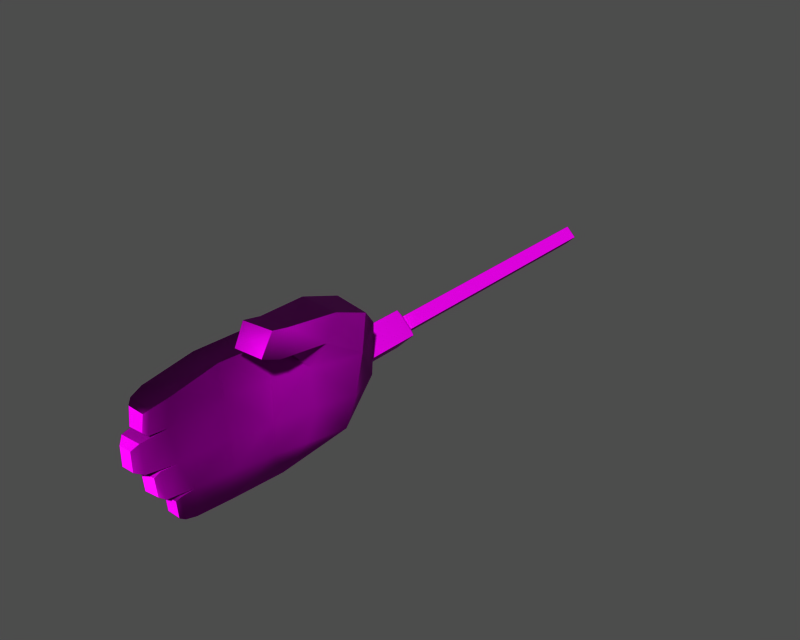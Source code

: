 # Source: i004009.blend  (saved by Blender 3.6.13; exported with 4.5.12 LTS)
import bpy
from mathutils import Matrix  # noqa: F401  (used for matrix-valued properties, if any)

bpy.ops.wm.read_factory_settings(use_empty=True)
scene = bpy.context.scene
scene.name = '1'

# ---- collections
col_collection_1 = bpy.data.collections.new('Collection 1'); scene.collection.children.link(col_collection_1)

# ---- images (referenced by path relative to the original .blend; pixels are not part of the script)
import os
ASSET_DIR = os.environ.get("B2B_ASSET_DIR", "")  # directory of the original .blend (textures are referenced by path, not embedded)
HERE = os.path.dirname(os.path.abspath(__file__))  # packed textures are extracted next to this script under _unpacked/

def load_image(name, relpath, width, height, colorspace="sRGB"):
    """Load a texture the original file referenced (path relative to the .blend, or extracted next to this script)."""
    p = next((c for c in (os.path.join(HERE, relpath), os.path.join(ASSET_DIR, relpath)) if relpath and os.path.exists(c)), "")
    if p:
        img = bpy.data.images.load(p, check_existing=True)
        img.name = name
    else:  # same state as the original file: an image datablock whose file is absent (Cycles renders it pink)
        img = bpy.data.images.new(name, width, height)
        img.source = "FILE"
        img.filepath = "//" + (relpath or name)
    img.colorspace_settings.name = colorspace
    return img
img_i004009_diff_0 = load_image('i004009_diff_0', 'i004009.dds', 1024, 1024, 'Non-Color')
img_i004009_norm_0 = load_image('i004009_norm_0', 'i004009_n.dds', 1024, 1024, 'Non-Color')
img_i004009_spec_0 = load_image('i004009_spec_0', 'i004009_sp.dds', 1024, 1024, 'Non-Color')

# ---- materials (node trees are filled in below, after node groups)
mat_i004009_mat_001 = bpy.data.materials.new('i004009_mat.001')

# ---- material node trees
mat_i004009_mat_001.use_nodes = True; mat_i004009_mat_001.node_tree.nodes.clear()
_N = mat_i004009_mat_001.node_tree.nodes; _L = mat_i004009_mat_001.node_tree.links
n0 = _N.new('ShaderNodeBsdfPrincipled'); n0.name = 'Principled BSDF'; n0.location = (0, 0)
n0.distribution = 'GGX'
n0.subsurface_method = 'RANDOM_WALK_SKIN'
n0.inputs[3].default_value = 1.45
n0.inputs[27].default_value = (0.0, 0.0, 0.0, 1.0)
n0.inputs[28].default_value = 1.0
n1 = _N.new('ShaderNodeOutputMaterial'); n1.name = 'Material Output'; n1.location = (0, 0)
n2 = _N.new('ShaderNodeTexImage'); n2.name = 'Image Texture'; n2.location = (0, 0)
n2.image = img_i004009_diff_0
n3 = _N.new('ShaderNodeUVMap'); n3.name = 'UV Map'; n3.location = (0, 0)
n4 = _N.new('ShaderNodeTexImage'); n4.name = 'Image Texture.001'; n4.location = (0, 0)
n4.image = img_i004009_norm_0
n5 = _N.new('ShaderNodeNormalMap'); n5.name = 'Normal Map'; n5.location = (0, 0)
n6 = _N.new('ShaderNodeUVMap'); n6.name = 'UV Map.001'; n6.location = (0, 0)
n7 = _N.new('ShaderNodeTexImage'); n7.name = 'Image Texture.002'; n7.location = (0, 0)
n7.image = img_i004009_spec_0
n8 = _N.new('ShaderNodeUVMap'); n8.name = 'UV Map.002'; n8.location = (0, 0)
_L.new(n0.outputs[0], n1.inputs[0])
_L.new(n2.outputs[0], n0.inputs[0])
_L.new(n3.outputs[0], n2.inputs[0])
_L.new(n4.outputs[0], n5.inputs[1])
_L.new(n5.outputs[0], n0.inputs[5])
_L.new(n6.outputs[0], n4.inputs[0])
_L.new(n7.outputs[0], n0.inputs[13])
_L.new(n8.outputs[0], n7.inputs[0])
n1.is_active_output = True

# ---- meshes
me_i004009 = bpy.data.meshes.new('i004009')
me_i004009.from_pydata([(-0.5326, -57.56, -5.311), (-0.5326, -39.53, -5.311), (4.443, -39.53, -0.3361), (4.443, -57.56, -0.3361), (4.443, -57.56, -0.3361), (4.443, -39.53, -0.3361), (-0.5326, -39.53, 4.639), (-0.5326, -57.56, 4.639), (-0.5326, -57.56, 4.639), (-0.5326, -39.53, 4.639), (-5.508, -39.53, -0.3361), (-5.508, -57.56, -0.3361), (-5.508, -57.56, -0.3361), (-5.508, -39.53, -0.3361), (-0.5326, -39.53, -5.311), (-0.5326, -57.56, -5.311), (-0.5326, -37.49, -2.9), (2.031, -37.49, -0.3361), (2.031, -37.49, -0.3361), (-0.5326, -37.49, 2.228), (-0.5326, -37.49, 2.228), (-3.096, -37.49, -0.3361), (-3.096, -37.49, -0.3361), (-0.5326, -37.49, -2.9), (-0.5326, -37.49, -2.9), (-0.5326, 35.08, -2.9), (2.031, 35.08, -0.3361), (2.031, -37.49, -0.3361), (2.031, -37.49, -0.3361), (2.031, 35.08, -0.3361), (-0.5326, 35.08, 2.228), (-0.5326, -37.49, 2.228), (-0.5326, -37.49, 2.228), (-0.5326, 35.08, 2.228), (-3.096, 35.08, -0.3361), (-3.096, -37.49, -0.3361), (-3.096, -37.49, -0.3361), (-3.096, 35.08, -0.3361), (-0.5326, 35.08, -2.9), (-0.5326, -37.49, -2.9), (2.031, 35.08, -0.3361), (-0.5326, 35.08, -2.9), (-3.096, 35.08, -0.3361), (-0.5326, 35.08, 2.228), (11.84, -73.41, 21.17), (12.58, -77.29, 15.91), (11.4, -65.09, 8.291), (1.422, -62.84, -16.39), (0.5394, -79.77, -19.19), (-6.293, -79.38, -18.46), (-6.136, -63.81, -16.33), (11.84, -73.41, 21.17), (9.278, -61.55, 15.69), (1.629, -61.97, 17.45), (3.366, -74.18, 22.32), (-3.126, -77.6, 16.63), (-7.386, -62.9, 11.48), (-9.245, -78.37, 12.47), (0.4909, -94.27, -18.0), (2.836, -84.02, -11.36), (1.491, -94.28, -10.85), (0.762, -94.77, 6.607), (0.9167, -94.5, -3.12), (3.433, -84.16, -3.013), (3.78, -84.6, 7.284), (0.5592, -95.21, 14.92), (2.721, -83.35, 15.55), (1.187, -108.2, 13.31), (-0.0796, -108.2, 5.955), (-5.522, -109.2, 13.88), (1.187, -108.2, 13.31), (0.5592, -95.21, 14.92), (-6.749, -95.28, 14.94), (0.9344, -112.6, 12.65), (-8.325, -96.49, 6.742), (-6.628, -109.8, 5.933), (-5.343, -112.9, 6.429), (-4.432, -112.8, 13.32), (2.721, -83.35, 15.55), (5.749, -88.11, 24.06), (3.366, -74.18, 22.32), (12.82, -87.71, 23.87), (12.36, -89.74, 17.51), (4.649, -90.07, 17.62), (5.362, -94.9, 19.69), (6.274, -93.1, 25.32), (12.62, -94.76, 19.72), (5.362, -94.9, 19.69), (4.649, -90.07, 17.62), (13.24, -92.18, 25.04), (5.749, -88.11, 24.06), (6.274, -93.1, 25.32), (13.24, -92.18, 25.04), (12.82, -87.71, 23.87), (5.362, -94.9, 19.69), (9.721, -95.2, 23.23), (6.274, -93.1, 25.32), (11.4, -65.09, 8.291), (9.053, -64.73, -3.012), (6.291, -56.41, -2.716), (-9.664, -62.91, -10.79), (-5.53, -56.76, -10.67), (-5.795, -59.01, -13.81), (-6.096, -56.47, 7.951), (-7.708, -56.67, -2.484), (-10.75, -62.99, -2.208), (-7.386, -62.9, 11.48), (1.959, -58.88, -13.88), (6.734, -56.28, 7.161), (6.345, -65.32, -12.5), (2.496, -56.78, -10.58), (-10.28, -78.96, -2.325), (-7.492, -95.64, -10.94), (-9.693, -79.18, -10.96), (8.319, -77.93, 9.246), (6.738, -74.9, -2.605), (9.278, -61.55, 15.69), (-5.617, -94.67, -17.58), (0.9344, -112.6, 12.65), (-3.758, -113.9, 12.34), (0.1194, -113.7, 11.84), (-4.416, -113.9, 7.359), (-0.1768, -112.8, 6.418), (-0.6835, -113.8, 7.351), (-4.416, -113.9, 7.359), (-5.343, -112.9, 6.429), (-0.1768, -112.8, 6.418), (0.1194, -113.7, 11.84), (-0.6835, -113.8, 7.351), (12.62, -94.76, 19.72), (13.24, -92.18, 25.04), (-0.7123, -57.67, 13.49), (-7.386, -62.9, 11.48), (-8.492, -96.31, -2.393), (2.721, -83.35, 15.55), (-0.285, -106.8, -3.081), (-6.842, -108.3, -2.628), (-6.032, -114.9, -2.133), (-4.868, -116.3, -0.7275), (-4.874, -116.3, 4.054), (-5.931, -114.8, 5.453), (-4.868, -116.3, -0.7275), (-1.613, -116.3, 4.081), (-4.874, -116.3, 4.054), (-1.549, -116.3, -0.7255), (-1.549, -116.3, -0.7255), (-0.7462, -114.2, -1.937), (-0.6625, -114.7, 5.421), (-1.613, -116.3, 4.081), (-5.821, -105.1, -10.22), (-5.062, -110.7, -9.574), (-5.97, -111.0, -2.939), (-5.97, -111.0, -2.939), (-4.873, -112.3, -4.009), (-1.081, -112.1, -4.008), (-0.6454, -110.7, -2.938), (-4.491, -112.1, -8.605), (-4.873, -112.3, -4.009), (-0.148, -110.4, -9.581), (-0.7922, -111.8, -8.609), (-4.491, -112.1, -8.605), (-5.062, -110.7, -9.574), (-0.148, -110.4, -9.581), (-0.6454, -110.7, -2.938), (-1.081, -112.1, -4.008), (-0.7922, -111.8, -8.609), (0.4159, -103.9, -17.02), (-4.527, -104.3, -16.58), (0.3432, -103.7, -10.37), (0.1407, -106.6, -16.4), (-4.132, -106.9, -15.97), (-4.945, -107.0, -10.71), (0.1584, -107.1, -10.65), (-4.945, -107.0, -10.71), (-4.001, -108.0, -11.5), (-0.3561, -108.1, -11.4), (0.1584, -107.1, -10.65), (-3.448, -108.0, -15.24), (-4.001, -108.0, -11.5), (-0.1299, -107.9, -15.55), (-0.3561, -108.1, -11.4), (7.64, -82.49, 14.24), (-7.708, -56.67, -2.484), (-6.096, -56.47, 7.951), (-5.53, -56.76, -10.67), (7.901, -57.57, 11.36), (-0.7123, -57.67, 13.49), (4.562, -75.9, -11.79), (-1.613, -116.3, 4.081), (-0.6625, -114.7, 5.421), (-5.931, -114.8, 5.453), (-4.874, -116.3, 4.054), (-1.549, -116.3, -0.7255), (-4.868, -116.3, -0.7275), (-6.032, -114.9, -2.133), (-0.7462, -114.2, -1.937), (-0.6454, -110.7, -2.938), (-0.285, -106.8, -3.081), (-6.842, -108.3, -2.628), (-5.97, -111.0, -2.939), (-5.062, -110.7, -9.574), (-5.821, -105.1, -10.22), (0.3432, -103.7, -10.37), (-0.148, -110.4, -9.581), (-5.343, -112.9, 6.429), (-6.628, -109.8, 5.933), (-0.0796, -108.2, 5.955), (-0.1768, -112.8, 6.418), (0.3432, -103.7, -10.37), (-5.821, -105.1, -10.22), (-6.032, -114.9, -2.133), (-5.931, -114.8, 5.453), (-6.628, -109.8, 5.933), (-5.931, -114.8, 5.453), (-0.6625, -114.7, 5.421), (-0.0796, -108.2, 5.955), (-0.7462, -114.2, -1.937), (-6.032, -114.9, -2.133), (-6.842, -108.3, -2.628), (-0.285, -106.8, -3.081), (-0.7922, -111.8, -8.609), (-4.873, -112.3, -4.009), (-4.491, -112.1, -8.605), (-1.081, -112.1, -4.008), (-0.1299, -107.9, -15.55), (-4.001, -108.0, -11.5), (-3.448, -108.0, -15.24), (-0.3561, -108.1, -11.4), (-0.6835, -113.8, 7.351), (-3.758, -113.9, 12.34), (-4.416, -113.9, 7.359), (0.1194, -113.7, 11.84), (7.901, -57.57, 11.36)], [], [(0, 1, 2), (3, 0, 2), (4, 5, 6), (6, 7, 4), (8, 9, 10), (10, 11, 8), (12, 13, 14), (14, 15, 12), (1, 16, 17), (17, 2, 1), (5, 18, 19), (19, 6, 5), (9, 20, 21), (21, 10, 9), (13, 22, 23), (23, 14, 13), (24, 25, 26), (26, 27, 24), (28, 29, 30), (30, 31, 28), (32, 33, 34), (34, 35, 32), (36, 37, 38), (38, 39, 36), (40, 41, 42), (42, 43, 40), (44, 45, 46), (47, 48, 49), (49, 50, 47), (51, 52, 53), (53, 54, 51), (55, 56, 57), (58, 48, 59), (59, 60, 58), (61, 62, 63), (63, 64, 61), (65, 61, 64), (64, 66, 65), (67, 68, 61), (61, 65, 67), (69, 70, 71), (71, 72, 69), (69, 73, 70), (69, 72, 74), (74, 75, 69), (69, 75, 76), (76, 77, 69), (77, 73, 69), (78, 79, 80), (81, 82, 45), (45, 44, 81), (83, 84, 85), (85, 79, 83), (86, 87, 88), (88, 82, 86), (81, 89, 86), (86, 82, 81), (90, 91, 92), (92, 93, 90), (94, 95, 96), (97, 98, 99), (100, 101, 102), (102, 50, 100), (103, 104, 105), (105, 106, 103), (47, 50, 102), (102, 107, 47), (108, 97, 99), (109, 110, 99), (57, 106, 111), (57, 111, 74), (74, 72, 57), (112, 113, 49), (72, 55, 57), (114, 115, 98), (98, 46, 114), (48, 47, 109), (116, 44, 46), (48, 58, 117), (117, 49, 48), (67, 118, 68), (77, 119, 120), (120, 73, 77), (76, 121, 119), (119, 77, 76), (122, 123, 124), (124, 125, 122), (126, 118, 127), (127, 128, 126), (49, 117, 112), (90, 93, 54), (129, 95, 94), (130, 95, 129), (96, 95, 130), (51, 54, 93), (72, 71, 55), (53, 131, 132), (100, 50, 49), (49, 113, 100), (111, 112, 133), (133, 74, 111), (53, 132, 54), (134, 55, 71), (68, 118, 126), (135, 62, 61), (61, 68, 135), (75, 74, 133), (133, 136, 75), (137, 138, 139), (139, 140, 137), (141, 142, 143), (144, 142, 141), (145, 146, 147), (147, 148, 145), (136, 133, 112), (112, 149, 136), (136, 149, 150), (150, 151, 136), (152, 153, 154), (154, 155, 152), (150, 156, 157), (157, 151, 150), (158, 159, 160), (160, 161, 158), (162, 163, 164), (164, 165, 162), (166, 167, 117), (117, 58, 166), (168, 166, 58), (58, 60, 168), (167, 166, 169), (149, 112, 117), (117, 167, 149), (169, 170, 167), (149, 167, 170), (170, 171, 149), (168, 172, 166), (173, 174, 175), (175, 176, 173), (170, 177, 178), (178, 171, 170), (169, 179, 177), (177, 170, 169), (169, 172, 180), (180, 179, 169), (166, 172, 169), (45, 114, 46), (181, 114, 45), (181, 45, 82), (78, 83, 79), (55, 54, 132), (134, 54, 55), (99, 182, 183), (182, 99, 110), (110, 184, 182), (183, 108, 99), (132, 131, 103), (185, 108, 186), (183, 186, 108), (106, 105, 111), (114, 64, 63), (63, 115, 114), (48, 187, 59), (108, 185, 97), (109, 47, 107), (107, 110, 109), (188, 189, 190), (190, 191, 188), (192, 193, 194), (194, 195, 192), (196, 197, 198), (198, 199, 196), (200, 201, 202), (202, 203, 200), (204, 205, 206), (206, 207, 204), (176, 208, 209), (209, 173, 176), (210, 211, 75), (75, 136, 210), (146, 135, 68), (68, 147, 146), (212, 213, 214), (214, 215, 212), (216, 217, 218), (218, 219, 216), (220, 221, 222), (223, 221, 220), (135, 163, 162), (224, 225, 226), (227, 225, 224), (114, 66, 64), (181, 66, 114), (88, 66, 181), (82, 88, 181), (228, 229, 230), (231, 229, 228), (107, 102, 101), (101, 110, 107), (185, 116, 97), (52, 232, 131), (131, 53, 52), (104, 101, 100), (100, 105, 104), (111, 105, 100), (113, 111, 100), (112, 111, 113), (98, 109, 99), (115, 109, 98), (63, 59, 115), (63, 62, 60), (60, 59, 63), (62, 135, 168), (168, 60, 62), (135, 162, 168), (59, 187, 115), (187, 109, 115), (48, 109, 187)])
me_i004009.polygons.foreach_set('use_smooth', [True] * 218)
_uv = me_i004009.uv_layers.new(name='UVTex')
_uv.uv.foreach_set('vector', [0.3446, 0.5578, 0.3446, 0.9052, 0.27, 0.9052, 0.27, 0.5578, 0.3446, 0.5578, 0.27, 0.9052, 0.27, 0.5578, 0.27, 0.9052, 0.1953, 0.9052, 0.1953, 0.9052, 0.1953, 0.5578, 0.27, 0.5578, 0.1953, 0.5578, 0.1953, 0.9052, 0.27, 0.9052, 0.27, 0.9052, 0.27, 0.5578, 0.1953, 0.5578, 0.27, 0.5578, 0.27, 0.9052, 0.3446, 0.9052, 0.3446, 0.9052, 0.3446, 0.5578, 0.27, 0.5578, 0.3446, 0.9052, 0.3166, 0.9395, 0.27, 0.9395, 0.27, 0.9395, 0.27, 0.9052, 0.3446, 0.9052, 0.27, 0.9052, 0.27, 0.9395, 0.2233, 0.9395, 0.2233, 0.9395, 0.1953, 0.9052, 0.27, 0.9052, 0.1953, 0.9052, 0.2233, 0.9395, 0.27, 0.9395, 0.27, 0.9395, 0.27, 0.9052, 0.1953, 0.9052, 0.27, 0.9052, 0.27, 0.9395, 0.3166, 0.9395, 0.3166, 0.9395, 0.3446, 0.9052, 0.27, 0.9052, 0.1448, 0.01924, 0.1448, 0.9808, 0.09536, 0.9808, 0.09536, 0.9808, 0.09536, 0.01924, 0.1448, 0.01924, 0.09536, 0.01924, 0.09536, 0.9808, 0.04595, 0.9808, 0.04595, 0.9808, 0.04595, 0.01924, 0.09536, 0.01924, 0.04595, 0.01924, 0.04595, 0.9808, 0.09536, 0.9808, 0.09536, 0.9808, 0.09536, 0.01924, 0.04595, 0.01924, 0.09536, 0.01924, 0.09536, 0.9808, 0.1448, 0.9808, 0.1448, 0.9808, 0.1448, 0.01924, 0.09536, 0.01924, 0.1813, 0.134, 0.2709, 0.2236, 0.3605, 0.134, 0.3605, 0.134, 0.2709, 0.04445, 0.1813, 0.134, 0.7474, 0.1004, 0.7021, 0.1304, 0.7597, 0.1852, 0.7982, 0.407, 0.6592, 0.4228, 0.6677, 0.4705, 0.6677, 0.4705, 0.7937, 0.4627, 0.7982, 0.407, 0.8077, 0.874, 0.8966, 0.8073, 0.86, 0.7548, 0.86, 0.7548, 0.7676, 0.8146, 0.8077, 0.874, 0.7202, 0.7539, 0.8318, 0.6745, 0.7051, 0.6965, 0.5433, 0.4315, 0.6592, 0.4228, 0.6231, 0.3652, 0.6231, 0.3652, 0.5363, 0.3759, 0.5433, 0.4315, 0.5168, 0.2422, 0.5281, 0.3167, 0.6176, 0.301, 0.6176, 0.301, 0.6062, 0.2227, 0.5168, 0.2422, 0.5036, 0.1799, 0.5168, 0.2422, 0.6062, 0.2227, 0.6062, 0.2227, 0.6009, 0.1598, 0.5036, 0.1799, 0.3979, 0.2057, 0.4059, 0.2633, 0.5168, 0.2422, 0.5168, 0.2422, 0.5036, 0.1799, 0.3979, 0.2057, 0.4541, 0.7396, 0.4576, 0.7959, 0.5722, 0.7951, 0.5722, 0.7951, 0.5683, 0.7345, 0.4541, 0.7396, 0.4541, 0.7396, 0.4185, 0.7885, 0.4576, 0.7959, 0.4541, 0.7396, 0.5683, 0.7345, 0.5489, 0.6711, 0.5489, 0.6711, 0.437, 0.6777, 0.4541, 0.7396, 0.4541, 0.7396, 0.437, 0.6777, 0.4097, 0.6922, 0.4097, 0.6922, 0.4238, 0.7439, 0.4541, 0.7396, 0.4238, 0.7439, 0.4185, 0.7885, 0.4541, 0.7396, 0.6749, 0.8055, 0.6722, 0.8868, 0.7676, 0.8146, 0.6528, 0.03175, 0.6171, 0.06912, 0.7021, 0.1304, 0.7021, 0.1304, 0.7474, 0.1004, 0.6528, 0.03175, 0.6343, 0.848, 0.6054, 0.8798, 0.6375, 0.9128, 0.6375, 0.9128, 0.6722, 0.8868, 0.6343, 0.848, 0.5864, 0.03578, 0.5443, 0.07907, 0.5728, 0.1121, 0.5728, 0.1121, 0.6171, 0.06912, 0.5864, 0.03578, 0.6528, 0.03175, 0.6234, 0.007172, 0.5864, 0.03578, 0.5864, 0.03578, 0.6171, 0.06912, 0.6528, 0.03175, 0.6722, 0.8868, 0.6375, 0.9128, 0.6732, 0.9598, 0.6732, 0.9598, 0.7041, 0.9371, 0.6722, 0.8868, 0.5935, 0.9335, 0.6353, 0.9485, 0.6375, 0.9128, 0.8258, 0.2314, 0.7869, 0.2956, 0.8594, 0.3083, 0.8097, 0.5045, 0.8643, 0.4718, 0.8357, 0.4622, 0.8357, 0.4622, 0.7937, 0.4627, 0.8097, 0.5045, 0.8878, 0.6453, 0.8765, 0.5534, 0.8186, 0.5664, 0.8186, 0.5664, 0.826, 0.6491, 0.8878, 0.6453, 0.7982, 0.407, 0.7937, 0.4627, 0.8357, 0.4622, 0.8357, 0.4622, 0.8337, 0.3982, 0.7982, 0.407, 0.8751, 0.2347, 0.8258, 0.2314, 0.8594, 0.3083, 0.7817, 0.3681, 0.8614, 0.3817, 0.8594, 0.3083, 0.7051, 0.6965, 0.826, 0.6491, 0.6858, 0.5864, 0.7051, 0.6965, 0.6858, 0.5864, 0.5489, 0.6711, 0.5489, 0.6711, 0.5683, 0.7345, 0.7051, 0.6965, 0.5385, 0.535, 0.6764, 0.5268, 0.6677, 0.4705, 0.5683, 0.7345, 0.7202, 0.7539, 0.7051, 0.6965, 0.6754, 0.1929, 0.7, 0.2896, 0.7869, 0.2956, 0.7869, 0.2956, 0.7597, 0.1852, 0.6754, 0.1929, 0.6592, 0.4228, 0.7982, 0.407, 0.7817, 0.3681, 0.8378, 0.1585, 0.7474, 0.1004, 0.7597, 0.1852, 0.6592, 0.4228, 0.5433, 0.4315, 0.5445, 0.4823, 0.5445, 0.4823, 0.6677, 0.4705, 0.6592, 0.4228, 0.3979, 0.2057, 0.3622, 0.2161, 0.4059, 0.2633, 0.4238, 0.7439, 0.4121, 0.7444, 0.4073, 0.7792, 0.4073, 0.7792, 0.4185, 0.7885, 0.4238, 0.7439, 0.4097, 0.6922, 0.4012, 0.7041, 0.4121, 0.7444, 0.4121, 0.7444, 0.4238, 0.7439, 0.4097, 0.6922, 0.3679, 0.2657, 0.3583, 0.2594, 0.3301, 0.2711, 0.3301, 0.2711, 0.3281, 0.2845, 0.3679, 0.2657, 0.3679, 0.2657, 0.3622, 0.2161, 0.3523, 0.2249, 0.3523, 0.2249, 0.3583, 0.2594, 0.3679, 0.2657, 0.6677, 0.4705, 0.5445, 0.4823, 0.5385, 0.535, 0.6722, 0.8868, 0.7041, 0.9371, 0.7676, 0.8146, 0.6304, 0.9835, 0.6353, 0.9485, 0.5935, 0.9335, 0.6732, 0.9598, 0.6353, 0.9485, 0.6304, 0.9835, 0.6375, 0.9128, 0.6353, 0.9485, 0.6732, 0.9598, 0.8077, 0.874, 0.7676, 0.8146, 0.7041, 0.9371, 0.5683, 0.7345, 0.5722, 0.7951, 0.7202, 0.7539, 0.86, 0.7548, 0.8921, 0.7137, 0.8376, 0.6999, 0.8097, 0.5045, 0.7937, 0.4627, 0.6677, 0.4705, 0.6677, 0.4705, 0.6764, 0.5268, 0.8097, 0.5045, 0.6858, 0.5864, 0.5385, 0.535, 0.5408, 0.6006, 0.5408, 0.6006, 0.5489, 0.6711, 0.6858, 0.5864, 0.86, 0.7548, 0.8376, 0.6999, 0.7676, 0.8146, 0.6749, 0.8055, 0.7202, 0.7539, 0.5722, 0.7951, 0.4059, 0.2633, 0.3622, 0.2161, 0.3679, 0.2657, 0.4254, 0.3323, 0.5281, 0.3167, 0.5168, 0.2422, 0.5168, 0.2422, 0.4059, 0.2633, 0.4254, 0.3323, 0.437, 0.6777, 0.5489, 0.6711, 0.5408, 0.6006, 0.5408, 0.6006, 0.4403, 0.6064, 0.437, 0.6777, 0.3151, 0.3421, 0.3237, 0.3271, 0.3184, 0.2919, 0.3184, 0.2919, 0.3047, 0.2805, 0.3151, 0.3421, 0.3237, 0.3271, 0.3429, 0.2866, 0.3184, 0.2919, 0.3482, 0.321, 0.3429, 0.2866, 0.3237, 0.3271, 0.3482, 0.321, 0.363, 0.3317, 0.352, 0.2727, 0.352, 0.2727, 0.3429, 0.2866, 0.3482, 0.321, 0.4403, 0.6064, 0.5408, 0.6006, 0.5385, 0.535, 0.5385, 0.535, 0.4578, 0.5389, 0.4403, 0.6064, 0.4403, 0.6064, 0.4578, 0.5389, 0.4118, 0.552, 0.4118, 0.552, 0.4163, 0.604, 0.4403, 0.6064, 0.3455, 0.3303, 0.3529, 0.3447, 0.384, 0.3436, 0.384, 0.3436, 0.3919, 0.3331, 0.3455, 0.3303, 0.4118, 0.552, 0.3998, 0.5604, 0.4022, 0.5963, 0.4022, 0.5963, 0.4163, 0.604, 0.4118, 0.552, 0.3997, 0.3859, 0.3894, 0.3773, 0.3596, 0.3805, 0.3596, 0.3805, 0.3585, 0.3955, 0.3997, 0.3859, 0.3997, 0.3859, 0.3919, 0.3331, 0.384, 0.3436, 0.384, 0.3436, 0.3894, 0.3773, 0.3997, 0.3859, 0.4659, 0.4417, 0.4666, 0.4846, 0.5445, 0.4823, 0.5445, 0.4823, 0.5433, 0.4315, 0.4659, 0.4417, 0.4562, 0.3883, 0.4659, 0.4417, 0.5433, 0.4315, 0.5433, 0.4315, 0.5363, 0.3759, 0.4562, 0.3883, 0.4666, 0.4846, 0.4659, 0.4417, 0.4435, 0.4476, 0.4578, 0.5389, 0.5385, 0.535, 0.5445, 0.4823, 0.5445, 0.4823, 0.4666, 0.4846, 0.4578, 0.5389, 0.4435, 0.4476, 0.4453, 0.4842, 0.4666, 0.4846, 0.4578, 0.5389, 0.4666, 0.4846, 0.4453, 0.4842, 0.4453, 0.4842, 0.4392, 0.5256, 0.4578, 0.5389, 0.4562, 0.3883, 0.4258, 0.405, 0.4659, 0.4417, 0.5671, 0.8331, 0.5608, 0.8219, 0.5318, 0.8185, 0.5318, 0.8185, 0.5265, 0.8279, 0.5671, 0.8331, 0.4453, 0.4842, 0.4335, 0.4826, 0.4288, 0.5147, 0.4288, 0.5147, 0.4392, 0.5256, 0.4453, 0.4842, 0.4435, 0.4476, 0.4313, 0.4484, 0.4335, 0.4826, 0.4335, 0.4826, 0.4453, 0.4842, 0.4435, 0.4476, 0.4435, 0.4476, 0.4258, 0.405, 0.4189, 0.4168, 0.4189, 0.4168, 0.4313, 0.4484, 0.4435, 0.4476, 0.4659, 0.4417, 0.4258, 0.405, 0.4435, 0.4476, 0.7021, 0.1304, 0.6754, 0.1929, 0.7597, 0.1852, 0.6405, 0.1444, 0.6754, 0.1929, 0.7021, 0.1304, 0.6405, 0.1444, 0.7021, 0.1304, 0.6171, 0.06912, 0.6749, 0.8055, 0.6343, 0.848, 0.6722, 0.8868, 0.7202, 0.7539, 0.7676, 0.8146, 0.8376, 0.6999, 0.6749, 0.8055, 0.7676, 0.8146, 0.7202, 0.7539, 0.8594, 0.3083, 0.9681, 0.3437, 0.9805, 0.2574, 0.9681, 0.3437, 0.8594, 0.3083, 0.8614, 0.3817, 0.8614, 0.3817, 0.9292, 0.4003, 0.9681, 0.3437, 0.9805, 0.2574, 0.8751, 0.2347, 0.8594, 0.3083, 0.8376, 0.6999, 0.8921, 0.7137, 0.8878, 0.6453, 0.8696, 0.1989, 0.8751, 0.2347, 0.9463, 0.2004, 0.9805, 0.2574, 0.9463, 0.2004, 0.8751, 0.2347, 0.826, 0.6491, 0.8186, 0.5664, 0.6858, 0.5864, 0.6754, 0.1929, 0.6062, 0.2227, 0.6176, 0.301, 0.6176, 0.301, 0.7, 0.2896, 0.6754, 0.1929, 0.6592, 0.4228, 0.6926, 0.3619, 0.6231, 0.3652, 0.8751, 0.2347, 0.8696, 0.1989, 0.8258, 0.2314, 0.7817, 0.3681, 0.7982, 0.407, 0.8337, 0.3982, 0.8337, 0.3982, 0.8614, 0.3817, 0.7817, 0.3681, 0.3429, 0.2866, 0.352, 0.2727, 0.3047, 0.2805, 0.3047, 0.2805, 0.3184, 0.2919, 0.3429, 0.2866, 0.3482, 0.321, 0.3237, 0.3271, 0.3151, 0.3421, 0.3151, 0.3421, 0.363, 0.3317, 0.3482, 0.321, 0.3965, 0.8063, 0.381, 0.8336, 0.4336, 0.8449, 0.4336, 0.8449, 0.4364, 0.8216, 0.3965, 0.8063, 0.5814, 0.8935, 0.5725, 0.8491, 0.5222, 0.8545, 0.5222, 0.8545, 0.5436, 0.9046, 0.5814, 0.8935, 0.507, 0.8968, 0.5055, 0.8695, 0.4527, 0.8806, 0.4527, 0.8806, 0.4692, 0.9137, 0.507, 0.8968, 0.5265, 0.8279, 0.5222, 0.8545, 0.5725, 0.8491, 0.5725, 0.8491, 0.5671, 0.8331, 0.5265, 0.8279, 0.3858, 0.6196, 0.3948, 0.678, 0.437, 0.6777, 0.437, 0.6777, 0.4403, 0.6064, 0.3858, 0.6196, 0.363, 0.3317, 0.4254, 0.3323, 0.4059, 0.2633, 0.4059, 0.2633, 0.352, 0.2727, 0.363, 0.3317, 0.5055, 0.8695, 0.5011, 0.8292, 0.4589, 0.8283, 0.4589, 0.8283, 0.4527, 0.8806, 0.5055, 0.8695, 0.3854, 0.8935, 0.4277, 0.8981, 0.4336, 0.8449, 0.4336, 0.8449, 0.381, 0.8336, 0.3854, 0.8935, 0.3894, 0.3773, 0.3529, 0.3447, 0.3596, 0.3805, 0.384, 0.3436, 0.3529, 0.3447, 0.3894, 0.3773, 0.4254, 0.3323, 0.3919, 0.3331, 0.3997, 0.3859, 0.4313, 0.4484, 0.3906, 0.4284, 0.4042, 0.4547, 0.4189, 0.4168, 0.3906, 0.4284, 0.4313, 0.4484, 0.6754, 0.1929, 0.6009, 0.1598, 0.6062, 0.2227, 0.6405, 0.1444, 0.6009, 0.1598, 0.6754, 0.1929, 0.5728, 0.1121, 0.6009, 0.1598, 0.6405, 0.1444, 0.6171, 0.06912, 0.5728, 0.1121, 0.6405, 0.1444, 0.3583, 0.2594, 0.3205, 0.2328, 0.3301, 0.2711, 0.3523, 0.2249, 0.3205, 0.2328, 0.3583, 0.2594, 0.8337, 0.3982, 0.8357, 0.4622, 0.8643, 0.4718, 0.8643, 0.4718, 0.8614, 0.3817, 0.8337, 0.3982, 0.8696, 0.1989, 0.8378, 0.1585, 0.8258, 0.2314, 0.8966, 0.8073, 0.9352, 0.7756, 0.8921, 0.7137, 0.8921, 0.7137, 0.86, 0.7548, 0.8966, 0.8073, 0.8765, 0.5534, 0.8643, 0.4718, 0.8097, 0.5045, 0.8097, 0.5045, 0.8186, 0.5664, 0.8765, 0.5534, 0.6858, 0.5864, 0.8186, 0.5664, 0.8097, 0.5045, 0.6764, 0.5268, 0.6858, 0.5864, 0.8097, 0.5045, 0.5385, 0.535, 0.6858, 0.5864, 0.6764, 0.5268, 0.7869, 0.2956, 0.7817, 0.3681, 0.8594, 0.3083, 0.7, 0.2896, 0.7817, 0.3681, 0.7869, 0.2956, 0.6176, 0.301, 0.6231, 0.3652, 0.7, 0.2896, 0.6176, 0.301, 0.5281, 0.3167, 0.5363, 0.3759, 0.5363, 0.3759, 0.6231, 0.3652, 0.6176, 0.301, 0.5281, 0.3167, 0.4254, 0.3323, 0.4562, 0.3883, 0.4562, 0.3883, 0.5363, 0.3759, 0.5281, 0.3167, 0.4254, 0.3323, 0.3997, 0.3859, 0.4562, 0.3883, 0.6231, 0.3652, 0.6926, 0.3619, 0.7, 0.2896, 0.6926, 0.3619, 0.7817, 0.3681, 0.7, 0.2896, 0.6592, 0.4228, 0.7817, 0.3681, 0.6926, 0.3619])
me_i004009.materials.append(mat_i004009_mat_001)
me_i004009.use_remesh_preserve_volume = False
me_i004009.use_remesh_preserve_attributes = False
me_i004009.use_mirror_vertex_groups = False
me_i004009.update()
arm_armature = bpy.data.armatures.new('armature')  # bones are not reproduced

# ---- objects
ob_i004009_obj = bpy.data.objects.new('i004009_obj', arm_armature)
ob_i004009 = bpy.data.objects.new('i004009', me_i004009)

# ---- transforms, parenting, visibility, modifiers, constraints
ob_i004009_obj.location = (0.0, 0.0, 0.0)
ob_i004009_obj.lock_rotations_4d = False
ob_i004009_obj.empty_display_type = 'ARROWS'
ob_i004009_obj.show_in_front = True
ob_i004009_obj.lineart.crease_threshold = 0.0
ob_i004009.parent = ob_i004009_obj
ob_i004009.location = (0.0, 0.0, 0.0)
ob_i004009.lock_rotations_4d = False
ob_i004009.empty_display_type = 'ARROWS'
ob_i004009.lineart.crease_threshold = 0.0
_vg = ob_i004009.vertex_groups.new(name='root')
_vg.add([0, 1, 2, 3, 4, 5, 6, 7, 8, 9, 10, 11, 12, 13, 14, 15, 16, 17, 18, 19, 20, 21, 22, 23, 24, 25, 26, 27, 28, 29, 30, 31, 32, 33, 34, 35, 36, 37, 38, 39, 40, 41, 42, 43, 44, 45, 46, 47, 48, 49, 50, 51, 52, 53, 54, 55, 56, 57, 58, 59, 60, 61, 62, 63, 64, 65, 66, 67, 68, 69, 70, 71, 72, 73, 74, 75, 76, 77, 78, 79, 80, 81, 82, 83, 84, 85, 86, 87, 88, 89, 90, 91, 92, 93, 94, 95, 96, 97, 98, 99, 100, 101, 102, 103, 104, 105, 106, 107, 108, 109, 110, 111, 112, 113, 114, 115, 116, 117, 118, 119, 120, 121, 122, 123, 124, 125, 126, 127, 128, 129, 130, 131, 132, 133, 134, 135, 136, 137, 138, 139, 140, 141, 142, 143, 144, 145, 146, 147, 148, 149, 150, 151, 152, 153, 154, 155, 156, 157, 158, 159, 160, 161, 162, 163, 164, 165, 166, 167, 168, 169, 170, 171, 172, 173, 174, 175, 176, 177, 178, 179, 180, 181, 182, 183, 184, 185, 186, 187, 188, 189, 190, 191, 192, 193, 194, 195, 196, 197, 198, 199, 200, 201, 202, 203, 204, 205, 206, 207, 208, 209, 210, 211, 212, 213, 214, 215, 216, 217, 218, 219, 220, 221, 222, 223, 224, 225, 226, 227, 228, 229, 230, 231, 232], 1.0, 'REPLACE')
_m = ob_i004009.modifiers.new('Armature', 'ARMATURE')
_m.object = ob_i004009_obj
_m.use_bone_envelopes = True

# ---- collection membership
col_collection_1.objects.link(ob_i004009_obj)
col_collection_1.objects.link(ob_i004009)

# ---- scene / render settings (as saved in the file)
scene.frame_start = 1; scene.frame_end = 250; scene.frame_set(1)
scene.render.engine = 'BLENDER_EEVEE_NEXT'
scene.render.image_settings.file_format = 'TARGA'
scene.render.image_settings.color_mode = 'RGB'
scene.render.image_settings.compression = 90
scene.render.resolution_x = 320
scene.render.resolution_y = 256
scene.render.fps = 25
scene.render.dither_intensity = 0.0
scene.render.use_compositing = False
scene.render.use_sequencer = False
scene.render.use_file_extension = False
scene.render.bake_margin = 2
scene.render.bake_bias = 0.0
scene.render.use_stamp_time = False
scene.render.use_stamp_date = False
scene.render.use_stamp_frame = False
scene.render.use_stamp_camera = False
scene.render.use_stamp_scene = False
scene.render.use_stamp_filename = False
scene.render.use_stamp_render_time = False
scene.render.stamp_font_size = 0
scene.render.stamp_foreground = (0.0, 0.0, 0.0, 0.0)
scene.render.stamp_background = (0.0, 0.0, 0.0, 0.0)
scene.cycles.use_denoising = False
scene.cycles.samples = 10
scene.cycles.sampling_pattern = 'TABULATED_SOBOL'
scene.cycles.light_sampling_threshold = 0.0
scene.cycles.use_adaptive_sampling = False
scene.cycles.use_light_tree = False
scene.cycles.blur_glossy = 0.0
scene.cycles.volume_bounces = 1
scene.cycles.pixel_filter_type = 'GAUSSIAN'
scene.cycles.sample_clamp_indirect = 0.0
scene.view_settings.view_transform = 'Raw'
bpy.context.view_layer.update()

# ---- added for rendering (the .blend has no active camera and no usable light): camera, sun + grey world if the file has none
cam_auto = bpy.data.cameras.new('AutoCamera')
cam_auto.lens = 50.0
cam_auto.sensor_width = 36.0
cam_auto.clip_end = 2591.8
ob_auto_camera = bpy.data.objects.new('AutoCamera', cam_auto)
scene.collection.objects.link(ob_auto_camera)
ob_auto_camera.location = (148.924, -217.833, 121.206)
ob_auto_camera.rotation_euler = (1.09748, -7.21219e-08, 0.694738)
scene.camera = ob_auto_camera
light_auto_sun = bpy.data.lights.new('AutoSun', 'SUN')
light_auto_sun.energy = 3.0
light_auto_sun.angle = 0.0523599
ob_auto_sun = bpy.data.objects.new('AutoSun', light_auto_sun)
scene.collection.objects.link(ob_auto_sun)
ob_auto_sun.rotation_euler = (0.872665, 0.174533, 0.523599)
if scene.world is None:
    world_auto = bpy.data.worlds.new('AutoWorld')
    world_auto.color = (0.3, 0.3, 0.3)
    scene.world = world_auto
bpy.context.view_layer.update()
